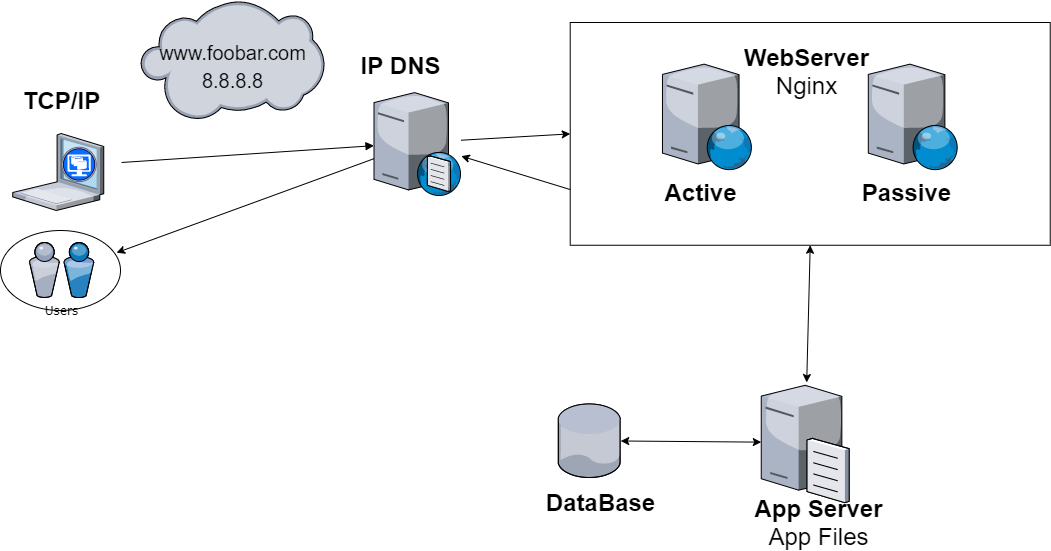

The diagram above was exported from draw.io. Its source (the exported page's mxGraphModel, read from the mxfile embedded in the PNG):
<mxGraphModel dx="2234" dy="2190" grid="1" gridSize="10" guides="1" tooltips="1" connect="1" arrows="1" fold="1" page="1" pageScale="1" pageWidth="1100" pageHeight="850" background="#ffffff" math="0" shadow="0">
  <root>
    <mxCell id="0" />
    <mxCell id="1" parent="0" />
    <mxCell id="A9h4LGuThxsKeohUfBZq-31" value="" style="rounded=0;whiteSpace=wrap;html=1;" vertex="1" parent="1">
      <mxGeometry x="579.72" y="-790" width="480" height="222.75" as="geometry" />
    </mxCell>
    <mxCell id="A9h4LGuThxsKeohUfBZq-22" value="" style="ellipse;whiteSpace=wrap;html=1;" vertex="1" parent="1">
      <mxGeometry x="10" y="-582" width="120" height="80" as="geometry" />
    </mxCell>
    <mxCell id="A9h4LGuThxsKeohUfBZq-1" value="Users" style="verticalLabelPosition=bottom;aspect=fixed;html=1;verticalAlign=top;strokeColor=none;shape=mxgraph.citrix.users;rounded=0;shadow=0;comic=0;fontFamily=Verdana;" vertex="1" parent="1">
      <mxGeometry x="38.75" y="-570" width="64.5" height="55" as="geometry" />
    </mxCell>
    <mxCell id="A9h4LGuThxsKeohUfBZq-3" value="" style="verticalLabelPosition=bottom;aspect=fixed;html=1;verticalAlign=top;strokeColor=none;align=center;outlineConnect=0;shape=mxgraph.citrix.xenclient;" vertex="1" parent="1">
      <mxGeometry x="22.25" y="-679" width="91" height="77" as="geometry" />
    </mxCell>
    <mxCell id="A9h4LGuThxsKeohUfBZq-4" value="Synchronization" style="rounded=0;html=1;labelBackgroundColor=none;startArrow=none;startFill=0;endArrow=block;endFill=1;strokeWidth=1;fontFamily=Verdana;fontSize=12;noLabel=1;fontColor=none;" edge="1" parent="1" target="A9h4LGuThxsKeohUfBZq-11">
      <mxGeometry x="-0.3348" y="21" relative="1" as="geometry">
        <mxPoint as="offset" />
        <mxPoint x="131" y="-650" as="sourcePoint" />
        <mxPoint x="580.75" y="-673" as="targetPoint" />
      </mxGeometry>
    </mxCell>
    <mxCell id="A9h4LGuThxsKeohUfBZq-6" value="" style="endArrow=classic;html=1;fontColor=none;" edge="1" parent="1" source="A9h4LGuThxsKeohUfBZq-11">
      <mxGeometry width="50" height="50" relative="1" as="geometry">
        <mxPoint x="581.7499999999995" y="-645.26" as="sourcePoint" />
        <mxPoint x="126.02632595530667" y="-559.7695746517184" as="targetPoint" />
      </mxGeometry>
    </mxCell>
    <mxCell id="A9h4LGuThxsKeohUfBZq-7" value="TCP/IP" style="text;strokeColor=none;fillColor=none;html=1;fontSize=24;fontStyle=1;verticalAlign=middle;align=center;" vertex="1" parent="1">
      <mxGeometry x="21" y="-732" width="100" height="40" as="geometry" />
    </mxCell>
    <mxCell id="A9h4LGuThxsKeohUfBZq-9" value="" style="verticalLabelPosition=bottom;aspect=fixed;html=1;verticalAlign=top;strokeColor=none;align=center;outlineConnect=0;shape=mxgraph.citrix.web_server;fontColor=none;" vertex="1" parent="1">
      <mxGeometry x="671.97" y="-748.37" width="89.68" height="105.5" as="geometry" />
    </mxCell>
    <mxCell id="A9h4LGuThxsKeohUfBZq-10" value="" style="verticalLabelPosition=bottom;aspect=fixed;html=1;verticalAlign=top;strokeColor=none;align=center;outlineConnect=0;shape=mxgraph.citrix.cloud;fontColor=none;" vertex="1" parent="1">
      <mxGeometry x="150" y="-812" width="183.88" height="120" as="geometry" />
    </mxCell>
    <mxCell id="A9h4LGuThxsKeohUfBZq-11" value="" style="verticalLabelPosition=bottom;aspect=fixed;html=1;verticalAlign=top;strokeColor=none;align=center;outlineConnect=0;shape=mxgraph.citrix.dns_server;fontColor=none;" vertex="1" parent="1">
      <mxGeometry x="383.5" y="-722.5" width="87.25" height="105.5" as="geometry" />
    </mxCell>
    <mxCell id="A9h4LGuThxsKeohUfBZq-12" value="IP DNS&lt;span style=&quot;color: rgba(0 , 0 , 0 , 0) ; font-family: monospace ; font-size: 0px ; font-weight: 400&quot;&gt;%3CmxGraphModel%3E%3Croot%3E%3CmxCell%20id%3D%220%22%2F%3E%3CmxCell%20id%3D%221%22%20parent%3D%220%22%2F%3E%3CmxCell%20id%3D%222%22%20value%3D%22%22%20style%3D%22endArrow%3Dclassic%3Bhtml%3D1%3BfontColor%3Dnone%3BentryX%3D0.979%3BentryY%3D1.009%3BentryDx%3D0%3BentryDy%3D0%3BentryPerimeter%3D0%3BexitX%3D0.694%3BexitY%3D0.385%3BexitDx%3D0%3BexitDy%3D0%3BexitPerimeter%3D0%3B%22%20edge%3D%221%22%20parent%3D%221%22%3E%3CmxGeometry%20width%3D%2250%22%20height%3D%2250%22%20relative%3D%221%22%20as%3D%22geometry%22%3E%3CmxPoint%20x%3D%221690.1099999999997%22%20y%3D%22180.03999999999996%22%20as%3D%22sourcePoint%22%2F%3E%3CmxPoint%20x%3D%221126.6350000000002%22%20y%3D%22153.29649999999992%22%20as%3D%22targetPoint%22%2F%3E%3C%2FmxGeometry%3E%3C%2FmxCell%3E%3C%2Froot%3E%3C%2FmxGraphModel%3E&lt;/span&gt;" style="text;strokeColor=none;fillColor=none;html=1;fontSize=24;fontStyle=1;verticalAlign=middle;align=center;" vertex="1" parent="1">
      <mxGeometry x="360" y="-767" width="100" height="40" as="geometry" />
    </mxCell>
    <mxCell id="A9h4LGuThxsKeohUfBZq-14" value="" style="endArrow=classic;html=1;fontColor=none;entryX=0;entryY=0.5;entryDx=0;entryDy=0;" edge="1" parent="1" source="A9h4LGuThxsKeohUfBZq-11" target="A9h4LGuThxsKeohUfBZq-31">
      <mxGeometry width="50" height="50" relative="1" as="geometry">
        <mxPoint x="588.75" y="-382" as="sourcePoint" />
        <mxPoint x="731" y="-656" as="targetPoint" />
      </mxGeometry>
    </mxCell>
    <mxCell id="A9h4LGuThxsKeohUfBZq-16" value="" style="verticalLabelPosition=bottom;aspect=fixed;html=1;verticalAlign=top;strokeColor=none;align=center;outlineConnect=0;shape=mxgraph.citrix.file_server;fontColor=none;" vertex="1" parent="1">
      <mxGeometry x="770.75" y="-430" width="87.84" height="120" as="geometry" />
    </mxCell>
    <mxCell id="A9h4LGuThxsKeohUfBZq-17" value="App Server&lt;span style=&quot;font-weight: normal&quot;&gt;&lt;br&gt;App Files&lt;/span&gt;" style="text;strokeColor=none;fillColor=none;html=1;fontSize=24;fontStyle=1;verticalAlign=middle;align=center;" vertex="1" parent="1">
      <mxGeometry x="777.75" y="-310" width="100" height="40" as="geometry" />
    </mxCell>
    <mxCell id="A9h4LGuThxsKeohUfBZq-18" value="" style="verticalLabelPosition=bottom;aspect=fixed;html=1;verticalAlign=top;strokeColor=none;align=center;outlineConnect=0;shape=mxgraph.citrix.database;fontColor=none;" vertex="1" parent="1">
      <mxGeometry x="567.75" y="-408.53" width="62.5" height="73.53" as="geometry" />
    </mxCell>
    <mxCell id="A9h4LGuThxsKeohUfBZq-19" value="" style="endArrow=classic;startArrow=classic;html=1;fontColor=none;" edge="1" parent="1" source="A9h4LGuThxsKeohUfBZq-18" target="A9h4LGuThxsKeohUfBZq-16">
      <mxGeometry width="50" height="50" relative="1" as="geometry">
        <mxPoint x="667.75" y="-362" as="sourcePoint" />
        <mxPoint x="717.75" y="-412" as="targetPoint" />
      </mxGeometry>
    </mxCell>
    <mxCell id="A9h4LGuThxsKeohUfBZq-21" value="DataBase" style="text;strokeColor=none;fillColor=none;html=1;fontSize=24;fontStyle=1;verticalAlign=middle;align=center;" vertex="1" parent="1">
      <mxGeometry x="560" y="-330" width="100" height="40" as="geometry" />
    </mxCell>
    <mxCell id="A9h4LGuThxsKeohUfBZq-23" value="WebServer&lt;br&gt;&lt;span style=&quot;font-weight: normal&quot;&gt;Nginx&lt;/span&gt;" style="text;strokeColor=none;fillColor=none;html=1;fontSize=24;fontStyle=1;verticalAlign=middle;align=center;" vertex="1" parent="1">
      <mxGeometry x="765.8999999999999" y="-761.12" width="100" height="40" as="geometry" />
    </mxCell>
    <mxCell id="A9h4LGuThxsKeohUfBZq-24" value="" style="verticalLabelPosition=bottom;aspect=fixed;html=1;verticalAlign=top;strokeColor=none;align=center;outlineConnect=0;shape=mxgraph.citrix.web_server;fontColor=none;" vertex="1" parent="1">
      <mxGeometry x="877.8" y="-748.37" width="89.68" height="105.5" as="geometry" />
    </mxCell>
    <mxCell id="A9h4LGuThxsKeohUfBZq-30" value="&lt;span style=&quot;font-weight: normal&quot;&gt;&lt;font style=&quot;font-size: 20px&quot;&gt;www.foobar.com&lt;br&gt;8.8.8.8&lt;br&gt;&lt;/font&gt;&lt;/span&gt;" style="text;strokeColor=none;fillColor=none;html=1;fontSize=24;fontStyle=1;verticalAlign=middle;align=center;" vertex="1" parent="1">
      <mxGeometry x="191.94" y="-779.25" width="100" height="64.5" as="geometry" />
    </mxCell>
    <mxCell id="A9h4LGuThxsKeohUfBZq-39" value="" style="endArrow=classic;startArrow=classic;html=1;entryX=0.5;entryY=1;entryDx=0;entryDy=0;" edge="1" parent="1" source="A9h4LGuThxsKeohUfBZq-16" target="A9h4LGuThxsKeohUfBZq-31">
      <mxGeometry width="50" height="50" relative="1" as="geometry">
        <mxPoint x="709.72" y="-510" as="sourcePoint" />
        <mxPoint x="759.72" y="-560" as="targetPoint" />
      </mxGeometry>
    </mxCell>
    <mxCell id="A9h4LGuThxsKeohUfBZq-41" value="Active" style="text;strokeColor=none;fillColor=none;html=1;fontSize=24;fontStyle=1;verticalAlign=middle;align=center;" vertex="1" parent="1">
      <mxGeometry x="660" y="-640" width="100" height="40" as="geometry" />
    </mxCell>
    <mxCell id="A9h4LGuThxsKeohUfBZq-42" value="Passive" style="text;strokeColor=none;fillColor=none;html=1;fontSize=24;fontStyle=1;verticalAlign=middle;align=center;" vertex="1" parent="1">
      <mxGeometry x="865.9000000000001" y="-640" width="100" height="40" as="geometry" />
    </mxCell>
    <mxCell id="A9h4LGuThxsKeohUfBZq-43" value="" style="endArrow=classic;html=1;exitX=0;exitY=0.75;exitDx=0;exitDy=0;" edge="1" parent="1" source="A9h4LGuThxsKeohUfBZq-31" target="A9h4LGuThxsKeohUfBZq-11">
      <mxGeometry width="50" height="50" relative="1" as="geometry">
        <mxPoint x="691" y="-600" as="sourcePoint" />
        <mxPoint x="741" y="-650" as="targetPoint" />
      </mxGeometry>
    </mxCell>
  </root>
</mxGraphModel>